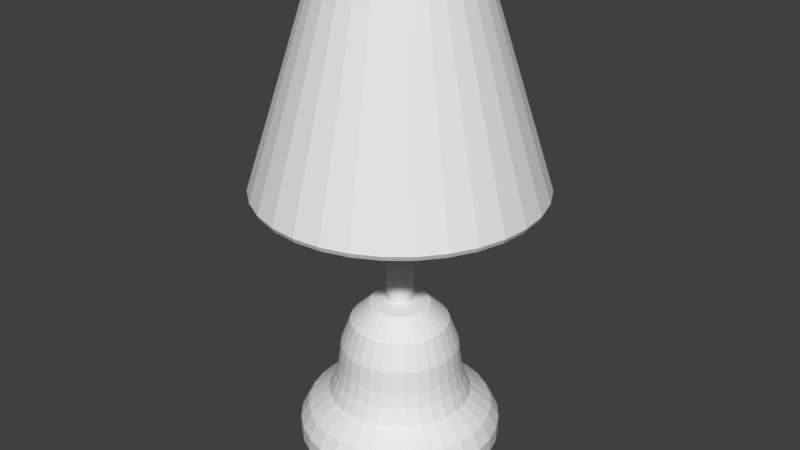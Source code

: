 # Source: Lamp.blend  (saved by Blender 2.79.0; exported with 4.5.12 LTS)
import bpy
from mathutils import Matrix  # noqa: F401  (used for matrix-valued properties, if any)

bpy.ops.wm.read_factory_settings(use_empty=True)
scene = bpy.context.scene
scene.name = 'Scene'

# ---- collections
col_collection_1 = bpy.data.collections.new('Collection 1'); scene.collection.children.link(col_collection_1)

# ---- world
world_world = bpy.data.worlds.new('World'); scene.world = world_world
world_world.color = (0.05088, 0.05088, 0.05088)
world_world.use_sun_shadow = False
world_world.sun_shadow_jitter_overblur = 0.0
world_world.cycles.sampling_method = 'MANUAL'

# ---- meshes
me_cylinder_001 = bpy.data.meshes.new('Cylinder.001')
me_cylinder_001.from_pydata([(-1.04e-07, 1.863, -1.905), (0.0, 1.0, 0.9608), (0.3636, 1.828, -1.905), (0.1951, 0.9808, 0.9608), (0.7131, 1.722, -1.905), (0.3827, 0.9239, 0.9608), (1.035, 1.549, -1.905), (0.5556, 0.8315, 0.9608), (1.318, 1.318, -1.905), (0.7071, 0.7071, 0.9608), (1.549, 1.035, -1.905), (0.8315, 0.5556, 0.9608), (1.722, 0.7131, -1.905), (0.9239, 0.3827, 0.9608), (1.828, 0.3636, -1.905), (0.9808, 0.1951, 0.9608), (1.863, -9.697e-08, -1.905), (1.0, 7.55e-08, 0.9608), (1.828, -0.3636, -1.905), (0.9808, -0.1951, 0.9608), (1.722, -0.7131, -1.905), (0.9239, -0.3827, 0.9608), (1.549, -1.035, -1.905), (0.8315, -0.5556, 0.9608), (1.318, -1.318, -1.905), (0.7071, -0.7071, 0.9608), (1.035, -1.549, -1.905), (0.5556, -0.8315, 0.9608), (0.7131, -1.722, -1.905), (0.3827, -0.9239, 0.9608), (0.3635, -1.828, -1.905), (0.1951, -0.9808, 0.9608), (-7.112e-07, -1.863, -1.905), (-3.258e-07, -1.0, 0.9608), (-0.3636, -1.828, -1.905), (-0.1951, -0.9808, 0.9608), (-0.7131, -1.722, -1.905), (-0.3827, -0.9239, 0.9608), (-1.035, -1.549, -1.905), (-0.5556, -0.8315, 0.9608), (-1.318, -1.318, -1.905), (-0.7071, -0.7071, 0.9608), (-1.549, -1.035, -1.905), (-0.8315, -0.5556, 0.9608), (-1.722, -0.7131, -1.905), (-0.9239, -0.3827, 0.9608), (-1.828, -0.3635, -1.905), (-0.9808, -0.1951, 0.9608), (-1.863, 1.562e-06, -1.905), (-1.0, 9.656e-07, 0.9608), (-1.828, 0.3636, -1.905), (-0.9808, 0.1951, 0.9608), (-1.722, 0.7131, -1.905), (-0.9239, 0.3827, 0.9608), (-1.549, 1.035, -1.905), (-0.8315, 0.5556, 0.9608), (-1.318, 1.318, -1.905), (-0.7071, 0.7071, 0.9608), (-1.035, 1.549, -1.905), (-0.5556, 0.8315, 0.9608), (-0.7131, 1.722, -1.905), (-0.3827, 0.9239, 0.9608), (-0.3635, 1.828, -1.905), (-0.1951, 0.9808, 0.9608), (0.1857, 0.9338, 1.0), (9.229e-09, 0.9521, 1.0), (0.3644, 0.8796, 1.0), (0.529, 0.7916, 1.0), (0.6732, 0.6732, 1.0), (0.7916, 0.529, 1.0), (0.8796, 0.3644, 1.0), (0.9338, 0.1857, 1.0), (0.9521, 8.441e-08, 1.0), (0.9338, -0.1857, 1.0), (0.8796, -0.3644, 1.0), (0.7916, -0.529, 1.0), (0.6732, -0.6732, 1.0), (0.529, -0.7916, 1.0), (0.3644, -0.8796, 1.0), (0.1857, -0.9338, 1.0), (-3.01e-07, -0.9521, 1.0), (-0.1857, -0.9338, 1.0), (-0.3644, -0.8796, 1.0), (-0.529, -0.7916, 1.0), (-0.6732, -0.6732, 1.0), (-0.7916, -0.529, 1.0), (-0.8796, -0.3644, 1.0), (-0.9338, -0.1857, 1.0), (-0.9521, 9.319e-07, 1.0), (-0.9338, 0.1857, 1.0), (-0.8796, 0.3644, 1.0), (-0.7916, 0.529, 1.0), (-0.6732, 0.6732, 1.0), (-0.529, 0.7916, 1.0), (-0.3644, 0.8796, 1.0), (-0.1857, 0.9338, 1.0), (-8.112e-08, 1.642, -1.905), (0.6285, 1.517, -1.905), (0.9125, 1.366, -1.905), (1.161, 1.161, -1.905), (1.366, 0.9125, -1.905), (1.517, 0.6285, -1.905), (1.611, 0.3204, -1.905), (1.611, -0.3204, -1.905), (0.9125, -1.366, -1.905), (0.3204, -1.611, -1.905), (-0.3204, -1.611, -1.905), (-0.9125, -1.366, -1.905), (-1.161, -1.161, -1.905), (-1.366, -0.9125, -1.905), (-1.642, 1.415e-06, -1.905), (-1.517, 0.6285, -1.905), (-1.366, 0.9125, -1.905), (-1.161, 1.161, -1.905), (-0.9125, 1.366, -1.905), (0.3204, 1.611, -1.905), (1.642, -4.657e-08, -1.905), (1.517, -0.6285, -1.905), (1.366, -0.9125, -1.905), (1.161, -1.161, -1.905), (0.6285, -1.517, -1.905), (-6.163e-07, -1.642, -1.905), (-0.6285, -1.517, -1.905), (-1.517, -0.6285, -1.905), (-1.611, -0.3204, -1.905), (-1.611, 0.3204, -1.905), (-0.6285, 1.517, -1.905), (-0.3204, 1.611, -1.905), (-1.068e-07, 1.894, -1.841), (0.3696, 1.858, -1.841), (0.7249, 1.75, -1.841), (1.052, 1.575, -1.841), (1.34, 1.34, -1.841), (1.575, 1.052, -1.841), (1.75, 0.7249, -1.841), (1.858, 0.3696, -1.841), (1.894, -1.045e-07, -1.841), (1.858, -0.3696, -1.841), (1.75, -0.7249, -1.841), (1.575, -1.052, -1.841), (1.34, -1.34, -1.841), (1.052, -1.575, -1.841), (0.7249, -1.75, -1.841), (0.3696, -1.858, -1.841), (-7.241e-07, -1.894, -1.841), (-0.3696, -1.858, -1.841), (-0.7249, -1.75, -1.841), (-1.052, -1.575, -1.841), (-1.34, -1.34, -1.841), (-1.575, -1.052, -1.841), (-1.75, -0.7249, -1.841), (-1.858, -0.3696, -1.841), (-1.894, 1.582e-06, -1.841), (-1.858, 0.3696, -1.841), (-1.75, 0.7249, -1.841), (-1.575, 1.052, -1.841), (-1.339, 1.34, -1.841), (-1.052, 1.575, -1.841), (-0.7249, 1.75, -1.841), (-0.3696, 1.858, -1.841)], [], [(128, 1, 3, 129), (129, 3, 5, 130), (130, 5, 7, 131), (131, 7, 9, 132), (132, 9, 11, 133), (133, 11, 13, 134), (134, 13, 15, 135), (135, 15, 17, 136), (136, 17, 19, 137), (137, 19, 21, 138), (138, 21, 23, 139), (139, 23, 25, 140), (140, 25, 27, 141), (141, 27, 29, 142), (142, 29, 31, 143), (143, 31, 33, 144), (144, 33, 35, 145), (145, 35, 37, 146), (146, 37, 39, 147), (147, 39, 41, 148), (148, 41, 43, 149), (149, 43, 45, 150), (150, 45, 47, 151), (151, 47, 49, 152), (152, 49, 51, 153), (153, 51, 53, 154), (154, 53, 55, 155), (155, 55, 57, 156), (156, 57, 59, 157), (157, 59, 61, 158), (19, 17, 72, 73), (158, 61, 63, 159), (159, 63, 1, 128), (52, 54, 112, 111), (75, 74, 117, 118), (37, 35, 81, 82), (55, 53, 90, 91), (11, 9, 68, 69), (29, 27, 77, 78), (47, 45, 86, 87), (3, 1, 65, 64), (1, 63, 95, 65), (21, 19, 73, 74), (39, 37, 82, 83), (57, 55, 91, 92), (13, 11, 69, 70), (31, 29, 78, 79), (49, 47, 87, 88), (5, 3, 64, 66), (23, 21, 74, 75), (41, 39, 83, 84), (59, 57, 92, 93), (15, 13, 70, 71), (33, 31, 79, 80), (51, 49, 88, 89), (7, 5, 66, 67), (25, 23, 75, 76), (43, 41, 84, 85), (61, 59, 93, 94), (17, 15, 71, 72), (35, 33, 80, 81), (53, 51, 89, 90), (9, 7, 67, 68), (27, 25, 76, 77), (45, 43, 85, 86), (63, 61, 94, 95), (89, 88, 110, 125), (76, 75, 118, 119), (90, 89, 125, 111), (77, 76, 119, 104), (91, 90, 111, 112), (78, 77, 104, 120), (64, 65, 96, 115), (92, 91, 112, 113), (79, 78, 120, 105), (66, 64, 115, 97), (93, 92, 113, 114), (80, 79, 105, 121), (67, 66, 97, 98), (94, 93, 114, 126), (81, 80, 121, 106), (68, 67, 98, 99), (95, 94, 126, 127), (82, 81, 106, 122), (69, 68, 99, 100), (65, 95, 127, 96), (83, 82, 122, 107), (70, 69, 100, 101), (84, 83, 107, 108), (71, 70, 101, 102), (85, 84, 108, 109), (72, 71, 102, 116), (86, 85, 109, 123), (73, 72, 116, 103), (87, 86, 123, 124), (74, 73, 103, 117), (88, 87, 124, 110), (8, 10, 100, 99), (26, 28, 120, 104), (44, 46, 124, 123), (0, 2, 115, 96), (62, 0, 96, 127), (18, 20, 117, 103), (36, 38, 107, 122), (54, 56, 113, 112), (10, 12, 101, 100), (28, 30, 105, 120), (46, 48, 110, 124), (2, 4, 97, 115), (20, 22, 118, 117), (38, 40, 108, 107), (56, 58, 114, 113), (12, 14, 102, 101), (30, 32, 121, 105), (48, 50, 125, 110), (4, 6, 98, 97), (22, 24, 119, 118), (40, 42, 109, 108), (58, 60, 126, 114), (14, 16, 116, 102), (32, 34, 106, 121), (50, 52, 111, 125), (6, 8, 99, 98), (24, 26, 104, 119), (42, 44, 123, 109), (60, 62, 127, 126), (16, 18, 103, 116), (34, 36, 122, 106), (62, 159, 128, 0), (60, 158, 159, 62), (58, 157, 158, 60), (56, 156, 157, 58), (54, 155, 156, 56), (52, 154, 155, 54), (50, 153, 154, 52), (48, 152, 153, 50), (46, 151, 152, 48), (44, 150, 151, 46), (42, 149, 150, 44), (40, 148, 149, 42), (38, 147, 148, 40), (36, 146, 147, 38), (34, 145, 146, 36), (32, 144, 145, 34), (30, 143, 144, 32), (28, 142, 143, 30), (26, 141, 142, 28), (24, 140, 141, 26), (22, 139, 140, 24), (20, 138, 139, 22), (18, 137, 138, 20), (16, 136, 137, 18), (14, 135, 136, 16), (12, 134, 135, 14), (10, 133, 134, 12), (8, 132, 133, 10), (6, 131, 132, 8), (4, 130, 131, 6), (2, 129, 130, 4), (0, 128, 129, 2)])
me_cylinder_001.use_remesh_preserve_volume = False
me_cylinder_001.use_remesh_preserve_attributes = False
me_cylinder_001.use_mirror_vertex_groups = False
me_cylinder_001.update()
me_cylinder = bpy.data.meshes.new('Cylinder')
me_cylinder.from_pydata([(-3.5e-08, 1.155, -0.3103), (5.862e-09, 0.8689, 0.8829), (0.2252, 1.132, -0.3103), (0.1695, 0.8522, 0.8829), (0.4418, 1.067, -0.3103), (0.3325, 0.8027, 0.8829), (0.6414, 0.9599, -0.3103), (0.4827, 0.7224, 0.8829), (0.8164, 0.8164, -0.3103), (0.6144, 0.6144, 0.8829), (0.9599, 0.6414, -0.3103), (0.7224, 0.4827, 0.8829), (1.067, 0.4418, -0.3103), (0.8027, 0.3325, 0.8829), (1.132, 0.2252, -0.3103), (0.8522, 0.1695, 0.8829), (1.155, 4.061e-08, -0.3103), (0.8689, 1.061e-07, 0.8829), (1.132, -0.2252, -0.3103), (0.8522, -0.1695, 0.8829), (1.067, -0.4418, -0.3103), (0.8027, -0.3325, 0.8829), (0.9599, -0.6414, -0.3103), (0.7224, -0.4827, 0.8829), (0.8164, -0.8164, -0.3103), (0.6144, -0.6144, 0.8829), (0.6414, -0.9599, -0.3103), (0.4827, -0.7224, 0.8829), (0.4418, -1.067, -0.3103), (0.3325, -0.8027, 0.8829), (0.2252, -1.132, -0.3103), (0.1695, -0.8522, 0.8829), (-4.112e-07, -1.155, -0.3103), (-2.773e-07, -0.8689, 0.8829), (-0.2252, -1.132, -0.3103), (-0.1695, -0.8522, 0.8829), (-0.4418, -1.067, -0.3103), (-0.3325, -0.8027, 0.8829), (-0.6414, -0.9599, -0.3103), (-0.4827, -0.7224, 0.8829), (-0.8164, -0.8164, -0.3103), (-0.6144, -0.6144, 0.8829), (-0.9599, -0.6414, -0.3103), (-0.7224, -0.4827, 0.8829), (-1.067, -0.4418, -0.3103), (-0.8027, -0.3325, 0.8829), (-1.132, -0.2252, -0.3103), (-0.8522, -0.1695, 0.8829), (-1.155, 1.068e-06, -0.3103), (-0.8689, 8.795e-07, 0.8829), (-1.132, 0.2252, -0.3103), (-0.8522, 0.1695, 0.8829), (-1.067, 0.4418, -0.3103), (-0.8027, 0.3325, 0.8829), (-0.9599, 0.6414, -0.3103), (-0.7224, 0.4827, 0.8829), (-0.8164, 0.8164, -0.3103), (-0.6144, 0.6144, 0.8829), (-0.6414, 0.9599, -0.3103), (-0.4827, 0.7224, 0.8829), (-0.4418, 1.067, -0.3103), (-0.3325, 0.8027, 0.8829), (-0.2252, 1.132, -0.3103), (-0.1695, 0.8522, 0.8829), (-6.954e-08, 1.208, -0.1687), (-9.531e-08, 1.363, 0.004533), (-1.045e-07, 1.363, 0.2228), (-8.585e-08, 1.252, 0.4297), (-3.854e-08, 0.9628, 0.6547), (0.1878, 0.9443, 0.6547), (0.2442, 1.227, 0.4297), (0.2659, 1.337, 0.2228), (0.2659, 1.337, 0.004533), (0.2357, 1.185, -0.1687), (0.3684, 0.8895, 0.6547), (0.4789, 1.156, 0.4297), (0.5217, 1.259, 0.2228), (0.5215, 1.259, 0.004533), (0.4624, 1.116, -0.1687), (0.5349, 0.8005, 0.6547), (0.6953, 1.041, 0.4297), (0.7573, 1.133, 0.2228), (0.7571, 1.133, 0.004533), (0.6712, 1.005, -0.1687), (0.6808, 0.6808, 0.6547), (0.885, 0.885, 0.4297), (0.9639, 0.9639, 0.2228), (0.9636, 0.9636, 0.004533), (0.8543, 0.8543, -0.1687), (0.8005, 0.5349, 0.6547), (1.041, 0.6953, 0.4297), (1.133, 0.7573, 0.2228), (1.133, 0.7571, 0.004533), (1.005, 0.6712, -0.1687), (0.8895, 0.3684, 0.6547), (1.156, 0.4789, 0.4297), (1.259, 0.5217, 0.2228), (1.259, 0.5215, 0.004533), (1.116, 0.4624, -0.1687), (0.9443, 0.1878, 0.6547), (1.227, 0.2442, 0.4297), (1.337, 0.2659, 0.2228), (1.337, 0.2659, 0.004533), (1.185, 0.2357, -0.1687), (0.9628, 8.413e-08, 0.6547), (1.252, 3.286e-08, 0.4297), (1.363, 8.016e-09, 0.2228), (1.363, 9.361e-09, 0.004533), (1.208, 4.376e-08, -0.1687), (0.9443, -0.1878, 0.6547), (1.227, -0.2442, 0.4297), (1.337, -0.2659, 0.2228), (1.337, -0.2659, 0.004533), (1.185, -0.2357, -0.1687), (0.8895, -0.3684, 0.6547), (1.156, -0.4789, 0.4297), (1.259, -0.5217, 0.2228), (1.259, -0.5215, 0.004533), (1.116, -0.4624, -0.1687), (0.8005, -0.5349, 0.6547), (1.041, -0.6953, 0.4297), (1.133, -0.7573, 0.2228), (1.133, -0.7571, 0.004533), (1.005, -0.6712, -0.1687), (0.6808, -0.6808, 0.6547), (0.885, -0.885, 0.4297), (0.9639, -0.9639, 0.2228), (0.9636, -0.9636, 0.004533), (0.8543, -0.8543, -0.1687), (0.5349, -0.8005, 0.6547), (0.6953, -1.041, 0.4297), (0.7573, -1.133, 0.2228), (0.7571, -1.133, 0.004533), (0.6712, -1.005, -0.1687), (0.3684, -0.8895, 0.6547), (0.4789, -1.156, 0.4297), (0.5217, -1.259, 0.2228), (0.5215, -1.259, 0.004533), (0.4624, -1.116, -0.1687), (0.1878, -0.9443, 0.6547), (0.2442, -1.227, 0.4297), (0.2659, -1.337, 0.2228), (0.2659, -1.337, 0.004533), (0.2357, -1.185, -0.1687), (-3.523e-07, -0.9628, 0.6547), (-4.936e-07, -1.252, 0.4297), (-5.486e-07, -1.363, 0.2228), (-5.394e-07, -1.363, 0.004533), (-4.632e-07, -1.208, -0.1687), (-0.1878, -0.9443, 0.6547), (-0.2442, -1.227, 0.4297), (-0.2659, -1.337, 0.2228), (-0.2659, -1.337, 0.004533), (-0.2357, -1.185, -0.1687), (-0.3685, -0.8895, 0.6547), (-0.4789, -1.156, 0.4297), (-0.5217, -1.259, 0.2228), (-0.5215, -1.259, 0.004533), (-0.4624, -1.116, -0.1687), (-0.5349, -0.8005, 0.6547), (-0.6953, -1.041, 0.4297), (-0.7573, -1.133, 0.2228), (-0.7571, -1.133, 0.004533), (-0.6712, -1.005, -0.1687), (-0.6808, -0.6808, 0.6547), (-0.885, -0.885, 0.4297), (-0.9639, -0.9639, 0.2228), (-0.9636, -0.9636, 0.004533), (-0.8543, -0.8543, -0.1687), (-0.8005, -0.5349, 0.6547), (-1.041, -0.6953, 0.4297), (-1.133, -0.7573, 0.2228), (-1.133, -0.7571, 0.004533), (-1.005, -0.6712, -0.1687), (-0.8895, -0.3684, 0.6547), (-1.156, -0.4789, 0.4297), (-1.259, -0.5217, 0.2228), (-1.259, -0.5215, 0.004533), (-1.116, -0.4624, -0.1687), (-0.9443, -0.1878, 0.6547), (-1.227, -0.2442, 0.4297), (-1.337, -0.2659, 0.2228), (-1.337, -0.2659, 0.004533), (-1.185, -0.2357, -0.1687), (-0.9628, 9.411e-07, 0.6547), (-1.252, 1.147e-06, 0.4297), (-1.363, 1.221e-06, 0.2228), (-1.363, 1.222e-06, 0.004533), (-1.208, 1.119e-06, -0.1687), (-0.9443, 0.1878, 0.6547), (-1.227, 0.2442, 0.4297), (-1.337, 0.2659, 0.2228), (-1.337, 0.2659, 0.004533), (-1.185, 0.2357, -0.1687), (-0.8895, 0.3685, 0.6547), (-1.156, 0.4789, 0.4297), (-1.259, 0.5217, 0.2228), (-1.259, 0.5215, 0.004533), (-1.116, 0.4624, -0.1687), (-0.8005, 0.5349, 0.6547), (-1.041, 0.6953, 0.4297), (-1.133, 0.7573, 0.2228), (-1.133, 0.7571, 0.004533), (-1.005, 0.6712, -0.1687), (-0.6808, 0.6808, 0.6547), (-0.885, 0.885, 0.4297), (-0.9639, 0.9639, 0.2228), (-0.9636, 0.9636, 0.004533), (-0.8543, 0.8543, -0.1687), (-0.5349, 0.8005, 0.6547), (-0.6953, 1.041, 0.4297), (-0.7573, 1.133, 0.2228), (-0.7571, 1.133, 0.004533), (-0.6712, 1.005, -0.1687), (-0.3684, 0.8895, 0.6547), (-0.4789, 1.156, 0.4297), (-0.5217, 1.259, 0.2228), (-0.5215, 1.259, 0.004533), (-0.4624, 1.116, -0.1687), (-0.1878, 0.9443, 0.6547), (-0.2442, 1.227, 0.4297), (-0.2659, 1.337, 0.2228), (-0.2659, 1.337, 0.004533), (-0.2357, 1.185, -0.1687), (-4.044e-08, 0.1814, 2.053), (0.03538, 0.1779, 2.053), (0.06941, 0.1676, 2.053), (0.1008, 0.1508, 2.053), (0.1283, 0.1283, 2.053), (0.1508, 0.1008, 2.053), (0.1676, 0.06941, 2.053), (0.1779, 0.03538, 2.053), (0.1814, 2.552e-07, 2.053), (0.1779, -0.03538, 2.053), (0.1676, -0.06941, 2.053), (0.1508, -0.1008, 2.053), (0.1283, -0.1283, 2.053), (0.1008, -0.1508, 2.053), (0.06941, -0.1676, 2.053), (0.03538, -0.1779, 2.053), (-9.953e-08, -0.1814, 2.053), (-0.03538, -0.1779, 2.053), (-0.06941, -0.1676, 2.053), (-0.1008, -0.1508, 2.053), (-0.1283, -0.1283, 2.053), (-0.1508, -0.1008, 2.053), (-0.1676, -0.06941, 2.053), (-0.1779, -0.03538, 2.053), (-0.1814, 4.167e-07, 2.053), (-0.1779, 0.03538, 2.053), (-0.1676, 0.06941, 2.053), (-0.1508, 0.1008, 2.053), (-0.1283, 0.1283, 2.053), (-0.1008, 0.1508, 2.053), (-0.06941, 0.1676, 2.053), (-0.03538, 0.1779, 2.053), (0.8269, 1.159e-07, 1.079), (0.7933, 1.237e-07, 1.382), (0.6639, 1.521e-07, 1.732), (0.4054, 2.087e-07, 1.991), (0.3976, -0.0791, 1.991), (0.6512, -0.1295, 1.732), (0.778, -0.1548, 1.382), (0.811, -0.1613, 1.079), (-0.1613, -0.811, 1.079), (-0.1548, -0.778, 1.382), (-0.1295, -0.6512, 1.732), (-0.0791, -0.3976, 1.991), (-0.1552, -0.3746, 1.991), (-0.2541, -0.6134, 1.732), (-0.3036, -0.7329, 1.382), (-0.3164, -0.764, 1.079), (-0.764, 0.3164, 1.079), (-0.7329, 0.3036, 1.382), (-0.6134, 0.2541, 1.732), (-0.3746, 0.1552, 1.991), (-0.3371, 0.2253, 1.991), (-0.552, 0.3689, 1.732), (-0.6596, 0.4407, 1.382), (-0.6875, 0.4594, 1.079), (0.5847, 0.5847, 1.079), (0.5609, 0.5609, 1.382), (0.4695, 0.4695, 1.732), (0.2867, 0.2867, 1.991), (0.3371, 0.2253, 1.991), (0.552, 0.3689, 1.732), (0.6596, 0.4407, 1.382), (0.6875, 0.4594, 1.079), (0.4594, -0.6875, 1.079), (0.4407, -0.6596, 1.382), (0.3689, -0.552, 1.732), (0.2253, -0.3371, 1.991), (0.1552, -0.3746, 1.991), (0.2541, -0.6134, 1.732), (0.3036, -0.7329, 1.382), (0.3164, -0.764, 1.079), (-0.764, -0.3164, 1.079), (-0.7329, -0.3036, 1.382), (-0.6134, -0.2541, 1.732), (-0.3746, -0.1552, 1.991), (-0.3976, -0.0791, 1.991), (-0.6512, -0.1295, 1.732), (-0.778, -0.1548, 1.382), (-0.811, -0.1613, 1.079), (-7.273e-09, 0.8269, 1.079), (-1.956e-08, 0.7933, 1.382), (-3.676e-08, 0.6639, 1.732), (-4.417e-08, 0.4054, 1.991), (0.0791, 0.3976, 1.991), (0.1295, 0.6512, 1.732), (0.1548, 0.778, 1.382), (0.1613, 0.811, 1.079), (-0.1613, 0.811, 1.079), (-0.1548, 0.778, 1.382), (-0.1295, 0.6512, 1.732), (-0.0791, 0.3976, 1.991), (0.3746, -0.1552, 1.991), (0.6134, -0.2541, 1.732), (0.7329, -0.3036, 1.382), (0.764, -0.3164, 1.079), (-0.2253, -0.3371, 1.991), (-0.3689, -0.552, 1.732), (-0.4407, -0.6596, 1.382), (-0.4594, -0.6875, 1.079), (-0.2867, 0.2867, 1.991), (-0.4695, 0.4695, 1.732), (-0.5609, 0.5609, 1.382), (-0.5847, 0.5847, 1.079), (0.3746, 0.1552, 1.991), (0.6134, 0.2541, 1.732), (0.7329, 0.3036, 1.382), (0.764, 0.3164, 1.079), (0.0791, -0.3976, 1.991), (0.1295, -0.6512, 1.732), (0.1548, -0.778, 1.382), (0.1613, -0.811, 1.079), (-0.4054, 5.696e-07, 1.991), (-0.6639, 7.431e-07, 1.732), (-0.7933, 8.298e-07, 1.382), (-0.8269, 8.519e-07, 1.079), (0.1552, 0.3746, 1.991), (0.2541, 0.6134, 1.732), (0.3036, 0.7329, 1.382), (0.3164, 0.764, 1.079), (0.3371, -0.2252, 1.991), (0.552, -0.3689, 1.732), (0.6596, -0.4407, 1.382), (0.6875, -0.4594, 1.079), (-0.2867, -0.2867, 1.991), (-0.4695, -0.4695, 1.732), (-0.5609, -0.5609, 1.382), (-0.5847, -0.5847, 1.079), (-0.2252, 0.3371, 1.991), (-0.3689, 0.552, 1.732), (-0.4407, 0.6596, 1.382), (-0.4594, 0.6875, 1.079), (0.3976, 0.0791, 1.991), (0.6512, 0.1295, 1.732), (0.778, 0.1548, 1.382), (0.811, 0.1613, 1.079), (-1.763e-07, -0.4054, 1.991), (-2.531e-07, -0.6639, 1.732), (-2.78e-07, -0.7933, 1.382), (-2.767e-07, -0.8269, 1.079), (-0.3976, 0.0791, 1.991), (-0.6512, 0.1295, 1.732), (-0.778, 0.1548, 1.382), (-0.811, 0.1613, 1.079), (0.2253, 0.3371, 1.991), (0.3689, 0.552, 1.732), (0.4407, 0.6596, 1.382), (0.4594, 0.6875, 1.079), (0.2867, -0.2867, 1.991), (0.4695, -0.4695, 1.732), (0.5609, -0.5609, 1.382), (0.5847, -0.5847, 1.079), (-0.3371, -0.2252, 1.991), (-0.552, -0.3689, 1.732), (-0.6596, -0.4407, 1.382), (-0.6875, -0.4594, 1.079), (-0.1552, 0.3746, 1.991), (-0.2541, 0.6134, 1.732), (-0.3036, 0.7329, 1.382), (-0.3164, 0.764, 1.079), (0.03538, 0.1779, 4.16), (-9.196e-07, 0.1814, 4.16), (0.06941, 0.1676, 4.16), (0.1008, 0.1508, 4.16), (0.1282, 0.1283, 4.16), (0.1508, 0.1008, 4.16), (0.1676, 0.06941, 4.16), (0.1779, 0.03538, 4.16), (0.1814, 2.552e-07, 4.16), (0.1779, -0.03538, 4.16), (0.1676, -0.06941, 4.16), (0.1508, -0.1008, 4.16), (0.1282, -0.1283, 4.16), (0.1008, -0.1508, 4.16), (0.06941, -0.1676, 4.16), (0.03538, -0.1779, 4.16), (-9.787e-07, -0.1814, 4.16), (-0.03539, -0.1779, 4.16), (-0.06941, -0.1676, 4.16), (-0.1008, -0.1508, 4.16), (-0.1283, -0.1283, 4.16), (-0.1508, -0.1008, 4.16), (-0.1676, -0.06941, 4.16), (-0.1779, -0.03538, 4.16), (-0.1814, 4.167e-07, 4.16), (-0.1779, 0.03538, 4.16), (-0.1676, 0.06941, 4.16), (-0.1508, 0.1008, 4.16), (-0.1283, 0.1283, 4.16), (-0.1008, 0.1508, 4.16), (-0.06941, 0.1676, 4.16), (-0.03538, 0.1779, 4.16)], [], [(68, 1, 3, 69), (69, 3, 5, 74), (74, 5, 7, 79), (79, 7, 9, 84), (84, 9, 11, 89), (89, 11, 13, 94), (94, 13, 15, 99), (99, 15, 17, 104), (104, 17, 19, 109), (109, 19, 21, 114), (114, 21, 23, 119), (119, 23, 25, 124), (124, 25, 27, 129), (129, 27, 29, 134), (134, 29, 31, 139), (139, 31, 33, 144), (144, 33, 35, 149), (149, 35, 37, 154), (154, 37, 39, 159), (159, 39, 41, 164), (164, 41, 43, 169), (169, 43, 45, 174), (174, 45, 47, 179), (179, 47, 49, 184), (184, 49, 51, 189), (189, 51, 53, 194), (194, 53, 55, 199), (199, 55, 57, 204), (204, 57, 59, 209), (209, 59, 61, 214), (260, 259, 232, 233), (214, 61, 63, 219), (219, 63, 1, 68), (0, 2, 4, 6, 8, 10, 12, 14, 16, 18, 20, 22, 24, 26, 28, 30, 32, 34, 36, 38, 40, 42, 44, 46, 48, 50, 52, 54, 56, 58, 60, 62), (62, 223, 64, 0), (223, 222, 65, 64), (222, 221, 66, 65), (221, 220, 67, 66), (220, 219, 68, 67), (60, 218, 223, 62), (218, 217, 222, 223), (217, 216, 221, 222), (216, 215, 220, 221), (215, 214, 219, 220), (58, 213, 218, 60), (213, 212, 217, 218), (212, 211, 216, 217), (211, 210, 215, 216), (210, 209, 214, 215), (56, 208, 213, 58), (208, 207, 212, 213), (207, 206, 211, 212), (206, 205, 210, 211), (205, 204, 209, 210), (54, 203, 208, 56), (203, 202, 207, 208), (202, 201, 206, 207), (201, 200, 205, 206), (200, 199, 204, 205), (52, 198, 203, 54), (198, 197, 202, 203), (197, 196, 201, 202), (196, 195, 200, 201), (195, 194, 199, 200), (50, 193, 198, 52), (193, 192, 197, 198), (192, 191, 196, 197), (191, 190, 195, 196), (190, 189, 194, 195), (48, 188, 193, 50), (188, 187, 192, 193), (187, 186, 191, 192), (186, 185, 190, 191), (185, 184, 189, 190), (46, 183, 188, 48), (183, 182, 187, 188), (182, 181, 186, 187), (181, 180, 185, 186), (180, 179, 184, 185), (44, 178, 183, 46), (178, 177, 182, 183), (177, 176, 181, 182), (176, 175, 180, 181), (175, 174, 179, 180), (42, 173, 178, 44), (173, 172, 177, 178), (172, 171, 176, 177), (171, 170, 175, 176), (170, 169, 174, 175), (40, 168, 173, 42), (168, 167, 172, 173), (167, 166, 171, 172), (166, 165, 170, 171), (165, 164, 169, 170), (38, 163, 168, 40), (163, 162, 167, 168), (162, 161, 166, 167), (161, 160, 165, 166), (160, 159, 164, 165), (36, 158, 163, 38), (158, 157, 162, 163), (157, 156, 161, 162), (156, 155, 160, 161), (155, 154, 159, 160), (34, 153, 158, 36), (153, 152, 157, 158), (152, 151, 156, 157), (151, 150, 155, 156), (150, 149, 154, 155), (32, 148, 153, 34), (148, 147, 152, 153), (147, 146, 151, 152), (146, 145, 150, 151), (145, 144, 149, 150), (30, 143, 148, 32), (143, 142, 147, 148), (142, 141, 146, 147), (141, 140, 145, 146), (140, 139, 144, 145), (28, 138, 143, 30), (138, 137, 142, 143), (137, 136, 141, 142), (136, 135, 140, 141), (135, 134, 139, 140), (26, 133, 138, 28), (133, 132, 137, 138), (132, 131, 136, 137), (131, 130, 135, 136), (130, 129, 134, 135), (24, 128, 133, 26), (128, 127, 132, 133), (127, 126, 131, 132), (126, 125, 130, 131), (125, 124, 129, 130), (22, 123, 128, 24), (123, 122, 127, 128), (122, 121, 126, 127), (121, 120, 125, 126), (120, 119, 124, 125), (20, 118, 123, 22), (118, 117, 122, 123), (117, 116, 121, 122), (116, 115, 120, 121), (115, 114, 119, 120), (18, 113, 118, 20), (113, 112, 117, 118), (112, 111, 116, 117), (111, 110, 115, 116), (110, 109, 114, 115), (16, 108, 113, 18), (108, 107, 112, 113), (107, 106, 111, 112), (106, 105, 110, 111), (105, 104, 109, 110), (14, 103, 108, 16), (103, 102, 107, 108), (102, 101, 106, 107), (101, 100, 105, 106), (100, 99, 104, 105), (12, 98, 103, 14), (98, 97, 102, 103), (97, 96, 101, 102), (96, 95, 100, 101), (95, 94, 99, 100), (10, 93, 98, 12), (93, 92, 97, 98), (92, 91, 96, 97), (91, 90, 95, 96), (90, 89, 94, 95), (8, 88, 93, 10), (88, 87, 92, 93), (87, 86, 91, 92), (86, 85, 90, 91), (85, 84, 89, 90), (6, 83, 88, 8), (83, 82, 87, 88), (82, 81, 86, 87), (81, 80, 85, 86), (80, 79, 84, 85), (4, 78, 83, 6), (78, 77, 82, 83), (77, 76, 81, 82), (76, 75, 80, 81), (75, 74, 79, 80), (2, 73, 78, 4), (73, 72, 77, 78), (72, 71, 76, 77), (71, 70, 75, 76), (70, 69, 74, 75), (0, 64, 73, 2), (64, 65, 72, 73), (65, 66, 71, 72), (66, 67, 70, 71), (67, 68, 69, 70), (226, 225, 384, 386), (268, 267, 241, 242), (276, 275, 250, 251), (284, 283, 228, 229), (292, 291, 237, 238), (300, 299, 246, 247), (308, 307, 224, 225), (307, 315, 255, 224), (316, 260, 233, 234), (320, 268, 242, 243), (324, 276, 251, 252), (328, 284, 229, 230), (332, 292, 238, 239), (336, 300, 247, 248), (340, 308, 225, 226), (344, 316, 234, 235), (348, 320, 243, 244), (352, 324, 252, 253), (356, 328, 230, 231), (360, 332, 239, 240), (364, 336, 248, 249), (368, 340, 226, 227), (372, 344, 235, 236), (376, 348, 244, 245), (380, 352, 253, 254), (259, 356, 231, 232), (267, 360, 240, 241), (275, 364, 249, 250), (283, 368, 227, 228), (291, 372, 236, 237), (299, 376, 245, 246), (315, 380, 254, 255), (63, 61, 383, 312), (312, 383, 382, 313), (313, 382, 381, 314), (314, 381, 380, 315), (45, 43, 379, 296), (296, 379, 378, 297), (297, 378, 377, 298), (298, 377, 376, 299), (27, 25, 375, 288), (288, 375, 374, 289), (289, 374, 373, 290), (290, 373, 372, 291), (9, 7, 371, 280), (280, 371, 370, 281), (281, 370, 369, 282), (282, 369, 368, 283), (53, 51, 367, 272), (272, 367, 366, 273), (273, 366, 365, 274), (274, 365, 364, 275), (35, 33, 363, 264), (264, 363, 362, 265), (265, 362, 361, 266), (266, 361, 360, 267), (17, 15, 359, 256), (256, 359, 358, 257), (257, 358, 357, 258), (258, 357, 356, 259), (61, 59, 355, 383), (383, 355, 354, 382), (382, 354, 353, 381), (381, 353, 352, 380), (43, 41, 351, 379), (379, 351, 350, 378), (378, 350, 349, 377), (377, 349, 348, 376), (25, 23, 347, 375), (375, 347, 346, 374), (374, 346, 345, 373), (373, 345, 344, 372), (7, 5, 343, 371), (371, 343, 342, 370), (370, 342, 341, 369), (369, 341, 340, 368), (51, 49, 339, 367), (367, 339, 338, 366), (366, 338, 337, 365), (365, 337, 336, 364), (33, 31, 335, 363), (363, 335, 334, 362), (362, 334, 333, 361), (361, 333, 332, 360), (15, 13, 331, 359), (359, 331, 330, 358), (358, 330, 329, 357), (357, 329, 328, 356), (59, 57, 327, 355), (355, 327, 326, 354), (354, 326, 325, 353), (353, 325, 324, 352), (41, 39, 323, 351), (351, 323, 322, 350), (350, 322, 321, 349), (349, 321, 320, 348), (23, 21, 319, 347), (347, 319, 318, 346), (346, 318, 317, 345), (345, 317, 316, 344), (5, 3, 311, 343), (343, 311, 310, 342), (342, 310, 309, 341), (341, 309, 308, 340), (49, 47, 303, 339), (339, 303, 302, 338), (338, 302, 301, 337), (337, 301, 300, 336), (31, 29, 295, 335), (335, 295, 294, 334), (334, 294, 293, 333), (333, 293, 292, 332), (13, 11, 287, 331), (331, 287, 286, 330), (330, 286, 285, 329), (329, 285, 284, 328), (57, 55, 279, 327), (327, 279, 278, 326), (326, 278, 277, 325), (325, 277, 276, 324), (39, 37, 271, 323), (323, 271, 270, 322), (322, 270, 269, 321), (321, 269, 268, 320), (21, 19, 263, 319), (319, 263, 262, 318), (318, 262, 261, 317), (317, 261, 260, 316), (1, 63, 312, 304), (304, 312, 313, 305), (305, 313, 314, 306), (306, 314, 315, 307), (3, 1, 304, 311), (311, 304, 305, 310), (310, 305, 306, 309), (309, 306, 307, 308), (47, 45, 296, 303), (303, 296, 297, 302), (302, 297, 298, 301), (301, 298, 299, 300), (29, 27, 288, 295), (295, 288, 289, 294), (294, 289, 290, 293), (293, 290, 291, 292), (11, 9, 280, 287), (287, 280, 281, 286), (286, 281, 282, 285), (285, 282, 283, 284), (55, 53, 272, 279), (279, 272, 273, 278), (278, 273, 274, 277), (277, 274, 275, 276), (37, 35, 264, 271), (271, 264, 265, 270), (270, 265, 266, 269), (269, 266, 267, 268), (19, 17, 256, 263), (263, 256, 257, 262), (262, 257, 258, 261), (261, 258, 259, 260), (384, 385, 415, 414, 413, 412, 411, 410, 409, 408, 407, 406, 405, 404, 403, 402, 401, 400, 399, 398, 397, 396, 395, 394, 393, 392, 391, 390, 389, 388, 387, 386), (253, 252, 412, 413), (240, 239, 399, 400), (227, 226, 386, 387), (254, 253, 413, 414), (241, 240, 400, 401), (228, 227, 387, 388), (255, 254, 414, 415), (242, 241, 401, 402), (229, 228, 388, 389), (224, 255, 415, 385), (243, 242, 402, 403), (230, 229, 389, 390), (244, 243, 403, 404), (231, 230, 390, 391), (245, 244, 404, 405), (232, 231, 391, 392), (246, 245, 405, 406), (233, 232, 392, 393), (247, 246, 406, 407), (234, 233, 393, 394), (248, 247, 407, 408), (235, 234, 394, 395), (249, 248, 408, 409), (236, 235, 395, 396), (250, 249, 409, 410), (237, 236, 396, 397), (251, 250, 410, 411), (238, 237, 397, 398), (225, 224, 385, 384), (252, 251, 411, 412), (239, 238, 398, 399)])
me_cylinder.use_remesh_preserve_volume = False
me_cylinder.use_remesh_preserve_attributes = False
me_cylinder.use_mirror_vertex_groups = False
me_cylinder.update()

# ---- objects
ob_cylinder = bpy.data.objects.new('Cylinder', me_cylinder_001)
ob_lamp_stand = bpy.data.objects.new('Lamp_stand', me_cylinder)

# ---- transforms, parenting, visibility, modifiers, constraints
ob_cylinder.location = (0.0, 0.0, 5.514)
ob_cylinder.lineart.crease_threshold = 0.0
ob_lamp_stand.location = (0.0, 0.0, 0.0)
ob_lamp_stand.lineart.crease_threshold = 0.0

# ---- collection membership
col_collection_1.objects.link(ob_cylinder)
col_collection_1.objects.link(ob_lamp_stand)

# ---- scene / render settings (as saved in the file)
scene.frame_start = 1; scene.frame_end = 250; scene.frame_set(1)
scene.render.engine = 'BLENDER_EEVEE_NEXT'
scene.render.fps = 30
scene.render.dither_intensity = 0.0
scene.cycles.use_denoising = False
scene.cycles.samples = 128
scene.cycles.sampling_pattern = 'TABULATED_SOBOL'
scene.cycles.light_sampling_threshold = 0.0
scene.cycles.use_adaptive_sampling = False
scene.cycles.use_light_tree = False
scene.cycles.blur_glossy = 0.0
scene.cycles.sample_clamp_indirect = 0.0
scene.view_settings.view_transform = 'Standard'
bpy.context.view_layer.update()

# ---- added for rendering (the .blend has no active camera and no usable light): camera, sun
cam_auto = bpy.data.cameras.new('AutoCamera')
cam_auto.lens = 50.0
cam_auto.sensor_width = 36.0
cam_auto.clip_end = 1000.0
ob_auto_camera = bpy.data.objects.new('AutoCamera', cam_auto)
scene.collection.objects.link(ob_auto_camera)
ob_auto_camera.location = (8.02738, -9.63285, 9.52362)
ob_auto_camera.rotation_euler = (1.09748, -7.21219e-08, 0.694738)
scene.camera = ob_auto_camera
light_auto_sun = bpy.data.lights.new('AutoSun', 'SUN')
light_auto_sun.energy = 3.0
light_auto_sun.angle = 0.0523599
ob_auto_sun = bpy.data.objects.new('AutoSun', light_auto_sun)
scene.collection.objects.link(ob_auto_sun)
ob_auto_sun.rotation_euler = (0.872665, 0.174533, 0.523599)
bpy.context.view_layer.update()
